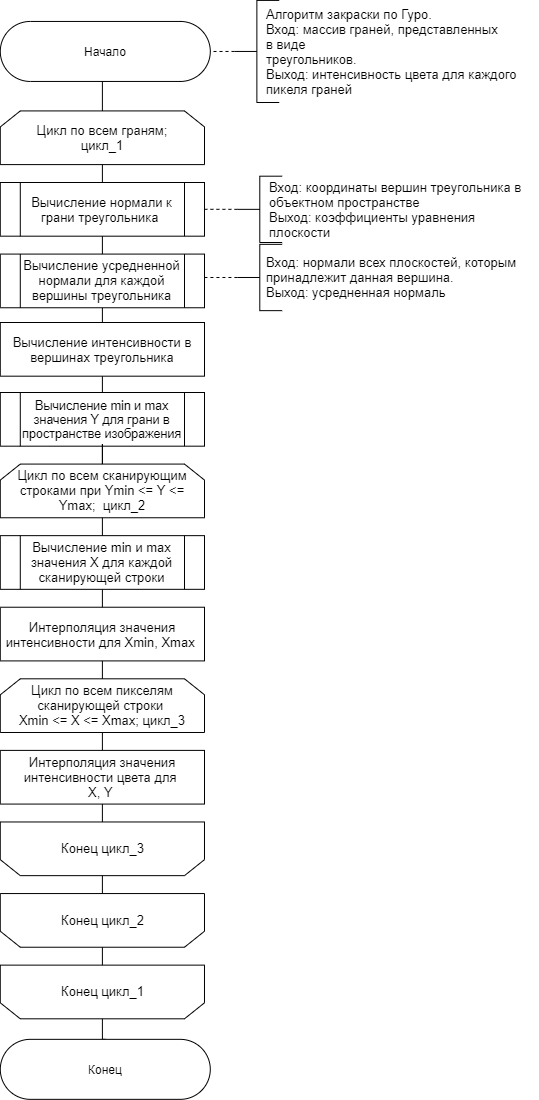

The diagram above was exported from draw.io. Its source (the exported page's mxGraphModel, read from the mxfile embedded in the PNG):
<mxGraphModel dx="1024" dy="584" grid="1" gridSize="10" guides="1" tooltips="1" connect="1" arrows="1" fold="1" page="1" pageScale="1" pageWidth="827" pageHeight="1169" math="0" shadow="0">
  <root>
    <mxCell id="R2BxXX-jvaislcUrpaUa-0" />
    <mxCell id="R2BxXX-jvaislcUrpaUa-1" parent="R2BxXX-jvaislcUrpaUa-0" />
    <mxCell id="R2BxXX-jvaislcUrpaUa-5" value="&lt;font style=&quot;font-size: 13px&quot;&gt;Алгоритм закраски по Гуро.&lt;br&gt;Вход: массив граней, представленных&lt;br&gt;в виде&lt;br&gt;треугольников.&lt;br&gt;Выход: интенсивность цвета для каждого&lt;br&gt;пикеля граней&lt;br&gt;&lt;/font&gt;" style="text;html=1;align=left;verticalAlign=middle;resizable=0;points=[];autosize=1;strokeColor=none;" parent="R2BxXX-jvaislcUrpaUa-1" vertex="1">
      <mxGeometry x="549.9963157894737" y="33.95733333333333" width="270" height="90" as="geometry" />
    </mxCell>
    <mxCell id="R2BxXX-jvaislcUrpaUa-7" style="edgeStyle=orthogonalEdgeStyle;rounded=0;orthogonalLoop=1;jettySize=auto;html=1;exitX=0;exitY=0.5;exitDx=0;exitDy=0;exitPerimeter=0;entryX=0.852;entryY=0.498;entryDx=0;entryDy=0;entryPerimeter=0;endArrow=none;endFill=0;dashed=1;" parent="R2BxXX-jvaislcUrpaUa-1" source="R2BxXX-jvaislcUrpaUa-3" edge="1">
      <mxGeometry x="250" y="40" as="geometry">
        <mxPoint x="487.0799999999999" y="82.38367999999991" as="targetPoint" />
      </mxGeometry>
    </mxCell>
    <mxCell id="R2BxXX-jvaislcUrpaUa-3" value="" style="strokeWidth=1;html=1;shape=mxgraph.flowchart.annotation_2;align=left;labelPosition=right;pointerEvents=1;" parent="R2BxXX-jvaislcUrpaUa-1" vertex="1">
      <mxGeometry x="520" y="27.91" width="44.74" height="102.09" as="geometry" />
    </mxCell>
    <mxCell id="R2BxXX-jvaislcUrpaUa-4" value="&lt;font style=&quot;font-size: 13px&quot;&gt;Цикл по всем граням;&lt;br&gt;цикл_1&lt;/font&gt;" style="shape=loopLimit;whiteSpace=wrap;html=1;" parent="R2BxXX-jvaislcUrpaUa-1" vertex="1">
      <mxGeometry x="285.79" y="138.42" width="204.21" height="53.68" as="geometry" />
    </mxCell>
    <mxCell id="R2BxXX-jvaislcUrpaUa-6" value="&lt;font style=&quot;font-size: 13px&quot;&gt;Вычисление нормали к грани треугольника&amp;nbsp;&lt;/font&gt;" style="shape=process;whiteSpace=wrap;html=1;backgroundOutline=1;" parent="R2BxXX-jvaislcUrpaUa-1" vertex="1">
      <mxGeometry x="285.79" y="210" width="204.21" height="53.68" as="geometry" />
    </mxCell>
    <mxCell id="7IrbuCzWbRs6hXX6aKcl-2" style="edgeStyle=orthogonalEdgeStyle;rounded=0;orthogonalLoop=1;jettySize=auto;html=1;exitX=0.5;exitY=1;exitDx=0;exitDy=0;entryX=0.5;entryY=0;entryDx=0;entryDy=0;endArrow=none;endFill=0;" parent="R2BxXX-jvaislcUrpaUa-1" source="R2BxXX-jvaislcUrpaUa-4" target="R2BxXX-jvaislcUrpaUa-6" edge="1">
      <mxGeometry x="250" y="40" as="geometry" />
    </mxCell>
    <mxCell id="7IrbuCzWbRs6hXX6aKcl-0" value="&lt;font style=&quot;font-size: 12.5px&quot;&gt;Вычисление min и max значения Y для грани в пространстве изображения&lt;/font&gt;" style="shape=process;whiteSpace=wrap;html=1;backgroundOutline=1;" parent="R2BxXX-jvaislcUrpaUa-1" vertex="1">
      <mxGeometry x="285.79" y="420" width="204.21" height="53.68" as="geometry" />
    </mxCell>
    <mxCell id="7IrbuCzWbRs6hXX6aKcl-41" style="edgeStyle=orthogonalEdgeStyle;rounded=0;orthogonalLoop=1;jettySize=auto;html=1;exitX=0.5;exitY=1;exitDx=0;exitDy=0;entryX=0.5;entryY=0;entryDx=0;entryDy=0;endArrow=none;endFill=0;" parent="R2BxXX-jvaislcUrpaUa-1" source="7IrbuCzWbRs6hXX6aKcl-1" target="7IrbuCzWbRs6hXX6aKcl-40" edge="1">
      <mxGeometry relative="1" as="geometry" />
    </mxCell>
    <mxCell id="7IrbuCzWbRs6hXX6aKcl-1" value="&lt;font style=&quot;font-size: 13px&quot;&gt;Вычисление усредненной нормали для каждой вершины треугольника&lt;/font&gt;" style="shape=process;whiteSpace=wrap;html=1;backgroundOutline=1;" parent="R2BxXX-jvaislcUrpaUa-1" vertex="1">
      <mxGeometry x="285.79" y="281.58" width="204.21" height="53.68" as="geometry" />
    </mxCell>
    <mxCell id="7IrbuCzWbRs6hXX6aKcl-3" style="edgeStyle=orthogonalEdgeStyle;rounded=0;orthogonalLoop=1;jettySize=auto;html=1;exitX=0.5;exitY=1;exitDx=0;exitDy=0;entryX=0.5;entryY=0;entryDx=0;entryDy=0;endArrow=none;endFill=0;" parent="R2BxXX-jvaislcUrpaUa-1" source="R2BxXX-jvaislcUrpaUa-6" target="7IrbuCzWbRs6hXX6aKcl-1" edge="1">
      <mxGeometry x="250" y="40" as="geometry" />
    </mxCell>
    <mxCell id="7IrbuCzWbRs6hXX6aKcl-38" style="edgeStyle=orthogonalEdgeStyle;rounded=0;orthogonalLoop=1;jettySize=auto;html=1;entryX=0.5;entryY=1;entryDx=0;entryDy=0;endArrow=none;endFill=0;" parent="R2BxXX-jvaislcUrpaUa-1" source="7IrbuCzWbRs6hXX6aKcl-6" target="7IrbuCzWbRs6hXX6aKcl-0" edge="1">
      <mxGeometry relative="1" as="geometry" />
    </mxCell>
    <mxCell id="7IrbuCzWbRs6hXX6aKcl-6" value="&lt;span style=&quot;font-size: 13px&quot;&gt;Цикл по всем сканирующим строками при Ymin &amp;lt;= Y &amp;lt;= Ymax;&amp;nbsp; цикл_2&lt;/span&gt;" style="shape=loopLimit;whiteSpace=wrap;html=1;" parent="R2BxXX-jvaislcUrpaUa-1" vertex="1">
      <mxGeometry x="285.79" y="491.58000000000004" width="204.21" height="53.68" as="geometry" />
    </mxCell>
    <mxCell id="7IrbuCzWbRs6hXX6aKcl-7" style="edgeStyle=orthogonalEdgeStyle;rounded=0;orthogonalLoop=1;jettySize=auto;html=1;exitX=0.5;exitY=1;exitDx=0;exitDy=0;entryX=0.5;entryY=0;entryDx=0;entryDy=0;endArrow=none;endFill=0;" parent="R2BxXX-jvaislcUrpaUa-1" source="7IrbuCzWbRs6hXX6aKcl-0" target="7IrbuCzWbRs6hXX6aKcl-6" edge="1">
      <mxGeometry x="250" y="106.84" as="geometry" />
    </mxCell>
    <mxCell id="7IrbuCzWbRs6hXX6aKcl-8" value="&lt;font style=&quot;font-size: 13px&quot;&gt;Вычисление min и max значения X для каждой сканирующей строки&lt;/font&gt;" style="shape=process;whiteSpace=wrap;html=1;backgroundOutline=1;" parent="R2BxXX-jvaislcUrpaUa-1" vertex="1">
      <mxGeometry x="285.79" y="563.15" width="204.21" height="53.68" as="geometry" />
    </mxCell>
    <mxCell id="7IrbuCzWbRs6hXX6aKcl-9" style="edgeStyle=orthogonalEdgeStyle;rounded=0;orthogonalLoop=1;jettySize=auto;html=1;exitX=0.5;exitY=1;exitDx=0;exitDy=0;entryX=0.5;entryY=0;entryDx=0;entryDy=0;endArrow=none;endFill=0;" parent="R2BxXX-jvaislcUrpaUa-1" source="7IrbuCzWbRs6hXX6aKcl-6" target="7IrbuCzWbRs6hXX6aKcl-8" edge="1">
      <mxGeometry x="250" y="106.84" as="geometry" />
    </mxCell>
    <mxCell id="7IrbuCzWbRs6hXX6aKcl-11" value="&lt;font style=&quot;font-size: 13px&quot;&gt;Интерполяция значения интенсивности для Xmin, Xmax&amp;nbsp;&lt;/font&gt;" style="rounded=0;whiteSpace=wrap;html=1;" parent="R2BxXX-jvaislcUrpaUa-1" vertex="1">
      <mxGeometry x="285.79" y="634.73" width="204.21" height="53.68" as="geometry" />
    </mxCell>
    <mxCell id="7IrbuCzWbRs6hXX6aKcl-12" style="edgeStyle=orthogonalEdgeStyle;rounded=0;orthogonalLoop=1;jettySize=auto;html=1;exitX=0.5;exitY=1;exitDx=0;exitDy=0;entryX=0.5;entryY=0;entryDx=0;entryDy=0;endArrow=none;endFill=0;" parent="R2BxXX-jvaislcUrpaUa-1" source="7IrbuCzWbRs6hXX6aKcl-8" target="7IrbuCzWbRs6hXX6aKcl-11" edge="1">
      <mxGeometry x="250" y="106.84" as="geometry" />
    </mxCell>
    <mxCell id="7IrbuCzWbRs6hXX6aKcl-13" value="&lt;span style=&quot;font-size: 13px&quot;&gt;Цикл по всем пикселям сканирующей строки &lt;br&gt;Xmin &amp;lt;= X &amp;lt;= Xmax; цикл_3&lt;/span&gt;" style="shape=loopLimit;whiteSpace=wrap;html=1;" parent="R2BxXX-jvaislcUrpaUa-1" vertex="1">
      <mxGeometry x="285.79" y="706.3100000000001" width="204.21" height="53.68" as="geometry" />
    </mxCell>
    <mxCell id="7IrbuCzWbRs6hXX6aKcl-14" style="edgeStyle=orthogonalEdgeStyle;rounded=0;orthogonalLoop=1;jettySize=auto;html=1;exitX=0.5;exitY=1;exitDx=0;exitDy=0;entryX=0.5;entryY=0;entryDx=0;entryDy=0;endArrow=none;endFill=0;" parent="R2BxXX-jvaislcUrpaUa-1" source="7IrbuCzWbRs6hXX6aKcl-11" target="7IrbuCzWbRs6hXX6aKcl-13" edge="1">
      <mxGeometry x="250" y="106.84" as="geometry" />
    </mxCell>
    <mxCell id="7IrbuCzWbRs6hXX6aKcl-15" value="&lt;font style=&quot;font-size: 13px&quot;&gt;Интерполяция значения интенсивности цвета для &lt;br&gt;X, Y&amp;nbsp;&lt;/font&gt;" style="rounded=0;whiteSpace=wrap;html=1;" parent="R2BxXX-jvaislcUrpaUa-1" vertex="1">
      <mxGeometry x="285.79" y="777.89" width="204.21" height="53.68" as="geometry" />
    </mxCell>
    <mxCell id="7IrbuCzWbRs6hXX6aKcl-16" style="edgeStyle=orthogonalEdgeStyle;rounded=0;orthogonalLoop=1;jettySize=auto;html=1;exitX=0.5;exitY=1;exitDx=0;exitDy=0;entryX=0.5;entryY=0;entryDx=0;entryDy=0;endArrow=none;endFill=0;" parent="R2BxXX-jvaislcUrpaUa-1" source="7IrbuCzWbRs6hXX6aKcl-13" target="7IrbuCzWbRs6hXX6aKcl-15" edge="1">
      <mxGeometry x="250" y="106.84" as="geometry" />
    </mxCell>
    <mxCell id="7IrbuCzWbRs6hXX6aKcl-19" value="" style="group" parent="R2BxXX-jvaislcUrpaUa-1" vertex="1" connectable="0">
      <mxGeometry x="285.79" y="849.47" width="204.21" height="53.68" as="geometry" />
    </mxCell>
    <mxCell id="7IrbuCzWbRs6hXX6aKcl-17" value="" style="shape=loopLimit;whiteSpace=wrap;html=1;rotation=-180;" parent="7IrbuCzWbRs6hXX6aKcl-19" vertex="1">
      <mxGeometry width="204.21" height="53.68" as="geometry" />
    </mxCell>
    <mxCell id="7IrbuCzWbRs6hXX6aKcl-18" value="&lt;font style=&quot;font-size: 13px&quot;&gt;Конец цикл_3&lt;/font&gt;" style="text;html=1;align=center;verticalAlign=middle;resizable=0;points=[];autosize=1;strokeColor=none;" parent="7IrbuCzWbRs6hXX6aKcl-19" vertex="1">
      <mxGeometry x="52.1" y="16.84333333333333" width="100" height="20" as="geometry" />
    </mxCell>
    <mxCell id="7IrbuCzWbRs6hXX6aKcl-20" style="edgeStyle=orthogonalEdgeStyle;rounded=0;orthogonalLoop=1;jettySize=auto;html=1;exitX=0.5;exitY=1;exitDx=0;exitDy=0;entryX=0.5;entryY=1;entryDx=0;entryDy=0;endArrow=none;endFill=0;" parent="R2BxXX-jvaislcUrpaUa-1" source="7IrbuCzWbRs6hXX6aKcl-15" target="7IrbuCzWbRs6hXX6aKcl-17" edge="1">
      <mxGeometry x="250" y="106.84" as="geometry" />
    </mxCell>
    <mxCell id="7IrbuCzWbRs6hXX6aKcl-21" value="" style="group" parent="R2BxXX-jvaislcUrpaUa-1" vertex="1" connectable="0">
      <mxGeometry x="285.79" y="921.0500000000001" width="204.21" height="53.68" as="geometry" />
    </mxCell>
    <mxCell id="7IrbuCzWbRs6hXX6aKcl-22" value="" style="shape=loopLimit;whiteSpace=wrap;html=1;rotation=-180;" parent="7IrbuCzWbRs6hXX6aKcl-21" vertex="1">
      <mxGeometry width="204.21" height="53.68" as="geometry" />
    </mxCell>
    <mxCell id="7IrbuCzWbRs6hXX6aKcl-23" value="&lt;font style=&quot;font-size: 13px&quot;&gt;Конец цикл_2&lt;/font&gt;" style="text;html=1;align=center;verticalAlign=middle;resizable=0;points=[];autosize=1;strokeColor=none;" parent="7IrbuCzWbRs6hXX6aKcl-21" vertex="1">
      <mxGeometry x="52.1" y="16.84333333333333" width="100" height="20" as="geometry" />
    </mxCell>
    <mxCell id="7IrbuCzWbRs6hXX6aKcl-24" style="edgeStyle=orthogonalEdgeStyle;rounded=0;orthogonalLoop=1;jettySize=auto;html=1;exitX=0.5;exitY=0;exitDx=0;exitDy=0;entryX=0.5;entryY=1;entryDx=0;entryDy=0;endArrow=none;endFill=0;" parent="R2BxXX-jvaislcUrpaUa-1" source="7IrbuCzWbRs6hXX6aKcl-17" target="7IrbuCzWbRs6hXX6aKcl-22" edge="1">
      <mxGeometry x="250" y="106.84" as="geometry" />
    </mxCell>
    <mxCell id="7IrbuCzWbRs6hXX6aKcl-25" value="" style="group" parent="R2BxXX-jvaislcUrpaUa-1" vertex="1" connectable="0">
      <mxGeometry x="285.79" y="992.63" width="204.21" height="53.68" as="geometry" />
    </mxCell>
    <mxCell id="7IrbuCzWbRs6hXX6aKcl-26" value="" style="shape=loopLimit;whiteSpace=wrap;html=1;rotation=-180;" parent="7IrbuCzWbRs6hXX6aKcl-25" vertex="1">
      <mxGeometry width="204.21" height="53.68" as="geometry" />
    </mxCell>
    <mxCell id="7IrbuCzWbRs6hXX6aKcl-27" value="&lt;font style=&quot;font-size: 13px&quot;&gt;Конец цикл_1&lt;/font&gt;" style="text;html=1;align=center;verticalAlign=middle;resizable=0;points=[];autosize=1;strokeColor=none;" parent="7IrbuCzWbRs6hXX6aKcl-25" vertex="1">
      <mxGeometry x="52.1" y="16.84333333333333" width="100" height="20" as="geometry" />
    </mxCell>
    <mxCell id="7IrbuCzWbRs6hXX6aKcl-28" style="edgeStyle=orthogonalEdgeStyle;rounded=0;orthogonalLoop=1;jettySize=auto;html=1;exitX=0.5;exitY=0;exitDx=0;exitDy=0;entryX=0.5;entryY=1;entryDx=0;entryDy=0;endArrow=none;endFill=0;" parent="R2BxXX-jvaislcUrpaUa-1" source="7IrbuCzWbRs6hXX6aKcl-22" target="7IrbuCzWbRs6hXX6aKcl-26" edge="1">
      <mxGeometry x="250" y="106.84" as="geometry" />
    </mxCell>
    <mxCell id="7IrbuCzWbRs6hXX6aKcl-35" style="edgeStyle=orthogonalEdgeStyle;rounded=0;orthogonalLoop=1;jettySize=auto;html=1;exitX=0.5;exitY=1;exitDx=0;exitDy=0;entryX=0.5;entryY=0;entryDx=0;entryDy=0;endArrow=none;endFill=0;" parent="R2BxXX-jvaislcUrpaUa-1" source="7IrbuCzWbRs6hXX6aKcl-34" target="R2BxXX-jvaislcUrpaUa-4" edge="1">
      <mxGeometry relative="1" as="geometry" />
    </mxCell>
    <mxCell id="7IrbuCzWbRs6hXX6aKcl-34" value="Начало" style="rounded=1;whiteSpace=wrap;html=1;arcSize=50;" parent="R2BxXX-jvaislcUrpaUa-1" vertex="1">
      <mxGeometry x="285.79" y="48.95" width="210" height="60" as="geometry" />
    </mxCell>
    <mxCell id="7IrbuCzWbRs6hXX6aKcl-37" style="edgeStyle=orthogonalEdgeStyle;rounded=0;orthogonalLoop=1;jettySize=auto;html=1;exitX=0.5;exitY=0;exitDx=0;exitDy=0;entryX=0.5;entryY=0;entryDx=0;entryDy=0;endArrow=none;endFill=0;" parent="R2BxXX-jvaislcUrpaUa-1" source="7IrbuCzWbRs6hXX6aKcl-36" target="7IrbuCzWbRs6hXX6aKcl-26" edge="1">
      <mxGeometry relative="1" as="geometry" />
    </mxCell>
    <mxCell id="7IrbuCzWbRs6hXX6aKcl-36" value="Конец" style="rounded=1;whiteSpace=wrap;html=1;arcSize=50;" parent="R2BxXX-jvaislcUrpaUa-1" vertex="1">
      <mxGeometry x="285.79" y="1066.84" width="210" height="60" as="geometry" />
    </mxCell>
    <mxCell id="7IrbuCzWbRs6hXX6aKcl-42" style="edgeStyle=orthogonalEdgeStyle;rounded=0;orthogonalLoop=1;jettySize=auto;html=1;exitX=0.5;exitY=1;exitDx=0;exitDy=0;entryX=0.5;entryY=0;entryDx=0;entryDy=0;endArrow=none;endFill=0;" parent="R2BxXX-jvaislcUrpaUa-1" source="7IrbuCzWbRs6hXX6aKcl-40" target="7IrbuCzWbRs6hXX6aKcl-0" edge="1">
      <mxGeometry relative="1" as="geometry" />
    </mxCell>
    <mxCell id="7IrbuCzWbRs6hXX6aKcl-40" value="&lt;font style=&quot;font-size: 13px&quot;&gt;Вычисление интенсивности в вершинах треугольника&lt;/font&gt;" style="rounded=0;whiteSpace=wrap;html=1;" parent="R2BxXX-jvaislcUrpaUa-1" vertex="1">
      <mxGeometry x="285.79" y="350" width="204.21" height="53.68" as="geometry" />
    </mxCell>
    <mxCell id="riPuUMfYRJ_Kxh7B52Kj-2" value="&lt;font style=&quot;font-size: 13px&quot;&gt;Вход: координаты вершин треугольника в&lt;br&gt;объектном пространстве&lt;br&gt;Выход: коэффициенты уравнения&lt;br&gt;плоскости&lt;br&gt;&lt;/font&gt;" style="text;html=1;align=left;verticalAlign=middle;resizable=0;points=[];autosize=1;strokeColor=none;" parent="R2BxXX-jvaislcUrpaUa-1" vertex="1">
      <mxGeometry x="552.9163157894736" y="206.84733333333332" width="270" height="60" as="geometry" />
    </mxCell>
    <mxCell id="riPuUMfYRJ_Kxh7B52Kj-3" style="edgeStyle=orthogonalEdgeStyle;rounded=0;orthogonalLoop=1;jettySize=auto;html=1;exitX=0;exitY=0.5;exitDx=0;exitDy=0;exitPerimeter=0;entryX=0.852;entryY=0.498;entryDx=0;entryDy=0;entryPerimeter=0;endArrow=none;endFill=0;dashed=1;" parent="R2BxXX-jvaislcUrpaUa-1" source="riPuUMfYRJ_Kxh7B52Kj-4" edge="1">
      <mxGeometry x="252.92" y="197.89" as="geometry">
        <mxPoint x="489.99999999999994" y="240.2736799999999" as="targetPoint" />
      </mxGeometry>
    </mxCell>
    <mxCell id="riPuUMfYRJ_Kxh7B52Kj-4" value="" style="strokeWidth=1;html=1;shape=mxgraph.flowchart.annotation_2;align=left;labelPosition=right;pointerEvents=1;" parent="R2BxXX-jvaislcUrpaUa-1" vertex="1">
      <mxGeometry x="522.92" y="203.69" width="44.74" height="66.31" as="geometry" />
    </mxCell>
    <mxCell id="riPuUMfYRJ_Kxh7B52Kj-6" style="edgeStyle=orthogonalEdgeStyle;rounded=0;orthogonalLoop=1;jettySize=auto;html=1;exitX=0;exitY=0.5;exitDx=0;exitDy=0;exitPerimeter=0;entryX=0.852;entryY=0.498;entryDx=0;entryDy=0;entryPerimeter=0;endArrow=none;endFill=0;dashed=1;" parent="R2BxXX-jvaislcUrpaUa-1" source="riPuUMfYRJ_Kxh7B52Kj-7" edge="1">
      <mxGeometry x="252.91999999999996" y="266.03999999999996" as="geometry">
        <mxPoint x="490" y="308.4236799999999" as="targetPoint" />
      </mxGeometry>
    </mxCell>
    <mxCell id="riPuUMfYRJ_Kxh7B52Kj-7" value="" style="strokeWidth=1;html=1;shape=mxgraph.flowchart.annotation_2;align=left;labelPosition=right;pointerEvents=1;" parent="R2BxXX-jvaislcUrpaUa-1" vertex="1">
      <mxGeometry x="522.92" y="271.84" width="44.74" height="66.31" as="geometry" />
    </mxCell>
    <mxCell id="riPuUMfYRJ_Kxh7B52Kj-11" value="&lt;font style=&quot;font-size: 13px&quot;&gt;Вход: нормали всех плоскостей, которым&lt;br&gt;принадлежит данная вершина.&lt;br&gt;Выход: усредненная нормаль&lt;br&gt;&lt;/font&gt;" style="text;html=1;align=left;verticalAlign=middle;resizable=0;points=[];autosize=1;strokeColor=none;" parent="R2BxXX-jvaislcUrpaUa-1" vertex="1">
      <mxGeometry x="549.9963157894737" y="280.25733333333335" width="270" height="50" as="geometry" />
    </mxCell>
  </root>
</mxGraphModel>